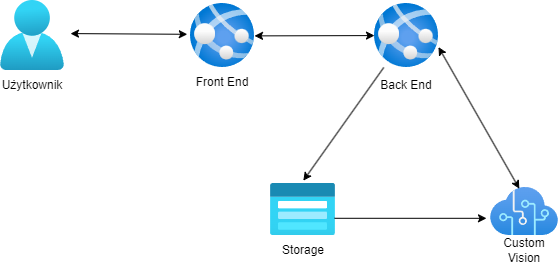

The diagram above was exported from draw.io. Its source (the exported page's mxGraphModel, read from the mxfile embedded in the PNG):
<mxGraphModel dx="997" dy="548" grid="1" gridSize="10" guides="1" tooltips="1" connect="1" arrows="1" fold="1" page="1" pageScale="1" pageWidth="827" pageHeight="1169" math="0" shadow="0">
  <root>
    <mxCell id="0" />
    <mxCell id="1" parent="0" />
    <mxCell id="pDQRMD_AroBMX9RhNGY4-2" value="" style="aspect=fixed;html=1;points=[];align=center;image;fontSize=12;image=img/lib/azure2/ai_machine_learning/Cognitive_Services.svg;" vertex="1" parent="1">
      <mxGeometry x="530" y="394" width="68" height="48" as="geometry" />
    </mxCell>
    <mxCell id="pDQRMD_AroBMX9RhNGY4-3" value="" style="aspect=fixed;html=1;points=[];align=center;image;fontSize=12;image=img/lib/azure2/app_services/App_Services.svg;" vertex="1" parent="1">
      <mxGeometry x="414" y="210" width="64" height="64" as="geometry" />
    </mxCell>
    <mxCell id="pDQRMD_AroBMX9RhNGY4-4" value="" style="aspect=fixed;html=1;points=[];align=center;image;fontSize=12;image=img/lib/azure2/app_services/App_Services.svg;" vertex="1" parent="1">
      <mxGeometry x="230" y="210" width="64" height="64" as="geometry" />
    </mxCell>
    <mxCell id="pDQRMD_AroBMX9RhNGY4-5" value="" style="aspect=fixed;html=1;points=[];align=center;image;fontSize=12;image=img/lib/azure2/storage/Storage_Accounts_Classic.svg;" vertex="1" parent="1">
      <mxGeometry x="310" y="390" width="65" height="52" as="geometry" />
    </mxCell>
    <mxCell id="pDQRMD_AroBMX9RhNGY4-8" value="" style="endArrow=classic;startArrow=classic;html=1;rounded=0;entryX=-0.05;entryY=0.481;entryDx=0;entryDy=0;entryPerimeter=0;" edge="1" parent="1" target="pDQRMD_AroBMX9RhNGY4-4">
      <mxGeometry width="50" height="50" relative="1" as="geometry">
        <mxPoint x="110" y="240.0892261001518" as="sourcePoint" />
        <mxPoint x="440" y="260" as="targetPoint" />
      </mxGeometry>
    </mxCell>
    <mxCell id="pDQRMD_AroBMX9RhNGY4-11" value="" style="aspect=fixed;html=1;points=[];align=center;image;fontSize=12;image=img/lib/azure2/identity/Users.svg;" vertex="1" parent="1">
      <mxGeometry x="40" y="207" width="64" height="70" as="geometry" />
    </mxCell>
    <mxCell id="pDQRMD_AroBMX9RhNGY4-12" value="Użytkownik" style="text;html=1;strokeColor=none;fillColor=none;align=center;verticalAlign=middle;whiteSpace=wrap;rounded=0;" vertex="1" parent="1">
      <mxGeometry x="42" y="277" width="60" height="30" as="geometry" />
    </mxCell>
    <mxCell id="pDQRMD_AroBMX9RhNGY4-13" value="Front End" style="text;html=1;strokeColor=none;fillColor=none;align=center;verticalAlign=middle;whiteSpace=wrap;rounded=0;" vertex="1" parent="1">
      <mxGeometry x="232" y="274" width="60" height="30" as="geometry" />
    </mxCell>
    <mxCell id="pDQRMD_AroBMX9RhNGY4-14" value="Back End" style="text;html=1;strokeColor=none;fillColor=none;align=center;verticalAlign=middle;whiteSpace=wrap;rounded=0;" vertex="1" parent="1">
      <mxGeometry x="416" y="277" width="60" height="30" as="geometry" />
    </mxCell>
    <mxCell id="pDQRMD_AroBMX9RhNGY4-15" value="" style="endArrow=classic;startArrow=classic;html=1;rounded=0;exitX=1;exitY=0.506;exitDx=0;exitDy=0;exitPerimeter=0;" edge="1" parent="1" source="pDQRMD_AroBMX9RhNGY4-4" target="pDQRMD_AroBMX9RhNGY4-3">
      <mxGeometry width="50" height="50" relative="1" as="geometry">
        <mxPoint x="390" y="310" as="sourcePoint" />
        <mxPoint x="440" y="260" as="targetPoint" />
      </mxGeometry>
    </mxCell>
    <mxCell id="pDQRMD_AroBMX9RhNGY4-16" value="Storage" style="text;html=1;strokeColor=none;fillColor=none;align=center;verticalAlign=middle;whiteSpace=wrap;rounded=0;" vertex="1" parent="1">
      <mxGeometry x="312.5" y="442" width="60" height="30" as="geometry" />
    </mxCell>
    <mxCell id="pDQRMD_AroBMX9RhNGY4-17" value="Custom Vision" style="text;html=1;strokeColor=none;fillColor=none;align=center;verticalAlign=middle;whiteSpace=wrap;rounded=0;" vertex="1" parent="1">
      <mxGeometry x="534" y="442" width="60" height="30" as="geometry" />
    </mxCell>
    <mxCell id="pDQRMD_AroBMX9RhNGY4-18" value="" style="endArrow=classic;html=1;rounded=0;entryX=0.505;entryY=-0.054;entryDx=0;entryDy=0;entryPerimeter=0;" edge="1" parent="1" source="pDQRMD_AroBMX9RhNGY4-3" target="pDQRMD_AroBMX9RhNGY4-5">
      <mxGeometry width="50" height="50" relative="1" as="geometry">
        <mxPoint x="390" y="300" as="sourcePoint" />
        <mxPoint x="440" y="250" as="targetPoint" />
      </mxGeometry>
    </mxCell>
    <mxCell id="pDQRMD_AroBMX9RhNGY4-19" value="" style="endArrow=classic;startArrow=classic;html=1;rounded=0;entryX=0.424;entryY=0.025;entryDx=0;entryDy=0;entryPerimeter=0;exitX=1;exitY=0.681;exitDx=0;exitDy=0;exitPerimeter=0;" edge="1" parent="1" source="pDQRMD_AroBMX9RhNGY4-3" target="pDQRMD_AroBMX9RhNGY4-2">
      <mxGeometry width="50" height="50" relative="1" as="geometry">
        <mxPoint x="390" y="300" as="sourcePoint" />
        <mxPoint x="440" y="250" as="targetPoint" />
      </mxGeometry>
    </mxCell>
    <mxCell id="pDQRMD_AroBMX9RhNGY4-20" value="" style="endArrow=classic;html=1;rounded=0;entryX=-0.059;entryY=0.642;entryDx=0;entryDy=0;entryPerimeter=0;exitX=0.985;exitY=0.669;exitDx=0;exitDy=0;exitPerimeter=0;" edge="1" parent="1" source="pDQRMD_AroBMX9RhNGY4-5" target="pDQRMD_AroBMX9RhNGY4-2">
      <mxGeometry width="50" height="50" relative="1" as="geometry">
        <mxPoint x="390" y="300" as="sourcePoint" />
        <mxPoint x="440" y="250" as="targetPoint" />
      </mxGeometry>
    </mxCell>
  </root>
</mxGraphModel>